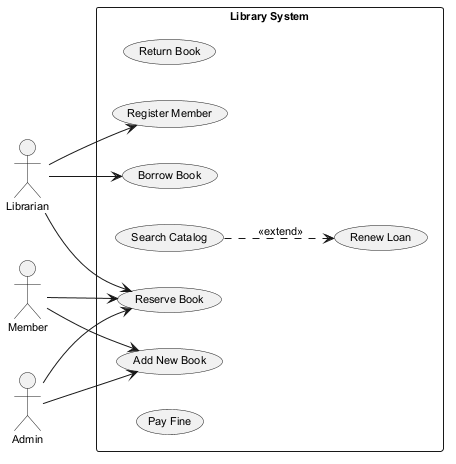

The diagram above was rendered by PlantUML. Its source (embedded in the PNG):
@startuml
skinparam backgroundColor #FFFFFF
skinparam classBackgroundColor #E8F4FA
skinparam classBorderColor #2C7DA0
skinparam defaultFontSize 11
left to right direction
actor "Librarian" as Librarian
actor "Member" as Member
actor "Admin" as Admin
rectangle "Library System" {
  usecase "Return Book" as UC_ReturnBook
  usecase "Register Member" as UC_RegisterMember
  usecase "Borrow Book" as UC_BorrowBook
  usecase "Search Catalog" as UC_SearchCatalog
  usecase "Reserve Book" as UC_ReserveBook
  usecase "Renew Loan" as UC_RenewLoan
  usecase "Add New Book" as UC_AddNewBook
  usecase "Pay Fine" as UC_PayFine
}
Librarian --> UC_RegisterMember
Librarian --> UC_ReserveBook
Librarian --> UC_BorrowBook
Member --> UC_ReserveBook
Member --> UC_AddNewBook
Admin --> UC_AddNewBook
Admin --> UC_ReserveBook
UC_SearchCatalog ..> UC_RenewLoan : <<extend>>
@enduml